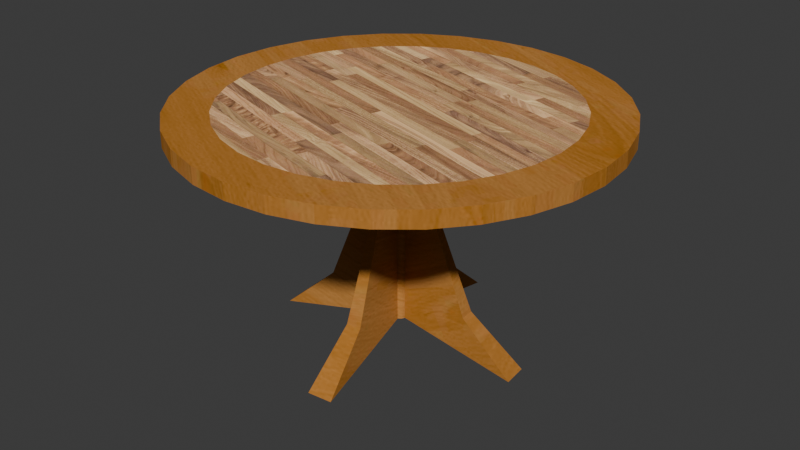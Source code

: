 # Source: MesaMaderaCircular.blend  (saved by Blender 5.1.30; exported with 4.5.12 LTS)
import bpy
from mathutils import Matrix  # noqa: F401  (used for matrix-valued properties, if any)

bpy.ops.wm.read_factory_settings(use_empty=True)
scene = bpy.context.scene
scene.name = 'Scene'

# ---- collections
col_collection = bpy.data.collections.new('Collection'); scene.collection.children.link(col_collection)

# ---- images (referenced by path relative to the original .blend; pixels are not part of the script)
import os
ASSET_DIR = os.environ.get("B2B_ASSET_DIR", "")  # directory of the original .blend (textures are referenced by path, not embedded)
HERE = os.path.dirname(os.path.abspath(__file__))  # packed textures are extracted next to this script under _unpacked/

def load_image(name, relpath, width, height, colorspace="sRGB"):
    """Load a texture the original file referenced (path relative to the .blend, or extracted next to this script)."""
    p = next((c for c in (os.path.join(HERE, relpath), os.path.join(ASSET_DIR, relpath)) if relpath and os.path.exists(c)), "")
    if p:
        img = bpy.data.images.load(p, check_existing=True)
        img.name = name
    else:  # same state as the original file: an image datablock whose file is absent (Cycles renders it pink)
        img = bpy.data.images.new(name, width, height)
        img.source = "FILE"
        img.filepath = "//" + (relpath or name)
    img.colorspace_settings.name = colorspace
    return img
img_85_jpg = load_image('паркет_85.jpg', '_unpacked/_______85.7d5688bc.jpg', 768, 1360, 'sRGB')
img_70_jpg = load_image('новое-дерево_70.jpg', '_unpacked/_____-_______70.98da5d2d.jpg', 768, 1360, 'sRGB')

# ---- materials (node trees are filled in below, after node groups)
mat_material_001 = bpy.data.materials.new('Material.001')
mat_material_001.alpha_threshold = 0.0
mat_material_001.use_backface_culling_lightprobe_volume = False
mat_material_001.roughness = 0.5
mat_brus = bpy.data.materials.new('brus')
mat_brus.alpha_threshold = 0.0
mat_brus.use_backface_culling_lightprobe_volume = False
mat_brus.roughness = 0.5

# ---- material node trees
mat_material_001.use_nodes = True; mat_material_001.node_tree.nodes.clear()
_N = mat_material_001.node_tree.nodes; _L = mat_material_001.node_tree.links
n0 = _N.new('ShaderNodeOutputMaterial'); n0.name = 'Material Output'; n0.location = (509, 300)
n1 = _N.new('ShaderNodeTexImage'); n1.name = 'Image Texture'; n1.location = (-180, 300)
n1.width = 140
n1.image = img_85_jpg
n2 = _N.new('ShaderNodeBsdfDiffuse'); n2.name = 'Diffuse BSDF'; n2.location = (270, 303)
n3 = _N.new('ShaderNodeHueSaturation'); n3.name = 'Hue Saturation Value'; n3.location = (40, 298)
n3.inputs[2].default_value = 2.0
_L.new(n2.outputs[0], n0.inputs[0])
_L.new(n1.outputs[0], n3.inputs[4])
_L.new(n3.outputs[0], n2.inputs[0])
n0.is_active_output = True
mat_brus.use_nodes = True; mat_brus.node_tree.nodes.clear()
_N = mat_brus.node_tree.nodes; _L = mat_brus.node_tree.links
n0 = _N.new('ShaderNodeOutputMaterial'); n0.name = 'Material Output'; n0.location = (632, 300)
n1 = _N.new('ShaderNodeBsdfDiffuse'); n1.name = 'Diffuse BSDF'; n1.location = (342, 300)
n2 = _N.new('ShaderNodeMix'); n2.name = 'Mix'; n2.location = (122, 327)
n2.data_type = 'RGBA'
n2.blend_type = 'MULTIPLY'
n3 = _N.new('ShaderNodeTexImage'); n3.name = 'Image Texture'; n3.location = (-328, 402)
n3.width = 140
n3.image = img_70_jpg
n4 = _N.new('ShaderNodeTexImage'); n4.name = 'Image Texture.001'; n4.location = (-329, 135)
n4.width = 140
n4.image = img_70_jpg
n5 = _N.new('ShaderNodeHueSaturation'); n5.name = 'Hue Saturation Value'; n5.location = (-108, 384)
n5.inputs[1].default_value = 1.2
n5.inputs[2].default_value = 1.2
_L.new(n1.outputs[0], n0.inputs[0])
_L.new(n3.outputs[0], n5.inputs[4])
_L.new(n2.outputs[2], n1.inputs[0])
_L.new(n4.outputs[0], n2.inputs[7])
_L.new(n5.outputs[0], n2.inputs[6])
n0.is_active_output = True

# ---- world
world_world = bpy.data.worlds.new('World'); scene.world = world_world
world_world.use_nodes = True; world_world.node_tree.nodes.clear()
_N = world_world.node_tree.nodes; _L = world_world.node_tree.links
n0 = _N.new('ShaderNodeOutputWorld'); n0.name = 'World Output'; n0.location = (200, 100)
n1 = _N.new('ShaderNodeBackground'); n1.name = 'Background'; n1.location = (-200, 100)
n1.inputs[0].default_value = (0.05088, 0.05088, 0.05088, 1.0)
_L.new(n1.outputs[0], n0.inputs[0])
n0.is_active_output = True
world_world.color = (0.05088, 0.05088, 0.05088)
world_world.sun_shadow_jitter_overblur = 0.0

# ---- meshes
me_circle = bpy.data.meshes.new('Circle')
me_circle.from_pydata([(7.72e-08, 0.7978, 0.0), (-0.1556, 0.7825, 0.0), (-0.3053, 0.7371, 0.0), (-0.4432, 0.6634, 0.0), (-0.5641, 0.5641, 0.0), (-0.6634, 0.4432, 0.0), (-0.7371, 0.3053, 0.0), (-0.7825, 0.1556, 0.0), (-0.7978, 4.447e-08, 0.0), (-0.7825, -0.1556, 0.0), (-0.7371, -0.3053, 0.0), (-0.6634, -0.4432, 0.0), (-0.5641, -0.5641, 0.0), (-0.4432, -0.6634, 0.0), (-0.3053, -0.7371, 0.0), (-0.1556, -0.7825, 0.0), (2.638e-07, -0.7978, 0.0), (0.1556, -0.7825, 0.0), (0.3053, -0.7371, 0.0), (0.4432, -0.6634, 0.0), (0.5641, -0.5641, 0.0), (0.6634, -0.4432, 0.0), (0.7371, -0.3053, 0.0), (0.7825, -0.1556, 0.0), (0.7978, 7.809e-07, 0.0), (0.7825, 0.1556, 0.0), (0.7371, 0.3053, 0.0), (0.6634, 0.4432, 0.0), (0.5641, 0.5641, 0.0), (0.4432, 0.6634, 0.0), (0.3053, 0.7371, 0.0), (0.1556, 0.7825, 0.0), (-0.006885, 0.03461, -0.07742), (3.683e-07, 0.03529, -0.07742), (-0.01351, 0.03261, -0.07742), (-0.01961, 0.02934, -0.07742), (-0.02496, 0.02496, -0.07742), (-0.02934, 0.01961, -0.07742), (-0.03261, 0.01351, -0.07742), (-0.03461, 0.006885, -0.07742), (-0.03529, -7.256e-08, -0.07742), (-0.03461, -0.006885, -0.07742), (-0.03261, -0.01351, -0.07742), (-0.02934, -0.01961, -0.07742), (-0.02496, -0.02496, -0.07742), (-0.01961, -0.02934, -0.07742), (-0.01351, -0.03261, -0.07742), (-0.006885, -0.03461, -0.07742), (2.972e-08, -0.03529, -0.07742), (0.006885, -0.03461, -0.07742), (0.01351, -0.03261, -0.07742), (0.01961, -0.02934, -0.07742), (0.02496, -0.02496, -0.07742), (0.02934, -0.01961, -0.07742), (0.03261, -0.01351, -0.07742), (0.03461, -0.006885, -0.07742), (0.03529, 7.724e-08, -0.07742), (0.03461, 0.006885, -0.07742), (0.03261, 0.01351, -0.07742), (0.02934, 0.01961, -0.07742), (0.02496, 0.02496, -0.07742), (0.01961, 0.02934, -0.07742), (0.01351, 0.03261, -0.07742), (0.006885, 0.03461, -0.07742), (-0.1951, 0.9808, 0.0), (0.0, 1.0, 0.0), (-0.3827, 0.9239, 0.0), (-0.5556, 0.8315, 0.0), (-0.7071, 0.7071, 0.0), (-0.8315, 0.5556, 0.0), (-0.9239, 0.3827, 0.0), (-0.9808, 0.1951, 0.0), (-1.0, 7.55e-08, 0.0), (-0.9808, -0.1951, 0.0), (-0.9239, -0.3827, 0.0), (-0.8315, -0.5556, 0.0), (-0.7071, -0.7071, 0.0), (-0.5556, -0.8315, 0.0), (-0.3827, -0.9239, 0.0), (-0.1951, -0.9808, 0.0), (3.258e-07, -1.0, 0.0), (0.1951, -0.9808, 0.0), (0.3827, -0.9239, 0.0), (0.5556, -0.8315, 0.0), (0.7071, -0.7071, 0.0), (0.8315, -0.5556, 0.0), (0.9239, -0.3827, 0.0), (0.9808, -0.1951, 0.0), (1.0, 9.656e-07, 0.0), (0.9808, 0.1951, 0.0), (0.9239, 0.3827, 0.0), (0.8315, 0.5556, 0.0), (0.7071, 0.7071, 0.0), (0.5556, 0.8315, 0.0), (0.3827, 0.9239, 0.0), (0.1951, 0.9808, 0.0), (-0.1951, 0.9808, -0.07742), (0.0, 1.0, -0.07742), (-0.3827, 0.9239, -0.07742), (-0.5556, 0.8315, -0.07742), (-0.7071, 0.7071, -0.07742), (-0.8315, 0.5556, -0.07742), (-0.9239, 0.3827, -0.07742), (-0.9808, 0.1951, -0.07742), (-1.0, 7.55e-08, -0.07742), (-0.9808, -0.1951, -0.07742), (-0.9239, -0.3827, -0.07742), (-0.8315, -0.5556, -0.07742), (-0.7071, -0.7071, -0.07742), (-0.5556, -0.8315, -0.07742), (-0.3827, -0.9239, -0.07742), (-0.1951, -0.9808, -0.07742), (3.258e-07, -1.0, -0.07742), (0.1951, -0.9808, -0.07742), (0.3827, -0.9239, -0.07742), (0.5556, -0.8315, -0.07742), (0.7071, -0.7071, -0.07742), (0.8315, -0.5556, -0.07742), (0.9239, -0.3827, -0.07742), (0.9808, -0.1951, -0.07742), (1.0, 9.656e-07, -0.07742), (0.9808, 0.1951, -0.07742), (0.9239, 0.3827, -0.07742), (0.8315, 0.5556, -0.07742), (0.7071, 0.7071, -0.07742), (0.5556, 0.8315, -0.07742), (0.3827, 0.9239, -0.07742), (0.1951, 0.9808, -0.07742), (-0.1203, 0.6049, -1.139), (5.428e-06, 0.6168, -1.139), (-0.01351, 0.03261, -1.037), (-0.01961, 0.02934, -1.037), (-0.02496, 0.02496, -1.037), (-0.02934, 0.01961, -1.037), (-0.03261, 0.01351, -1.037), (-0.03461, 0.006885, -1.037), (-0.6168, -1.977e-06, -1.139), (-0.6049, -0.1203, -1.139), (-0.03261, -0.01351, -1.037), (-0.02934, -0.01961, -1.037), (-0.02496, -0.02496, -1.037), (-0.01961, -0.02934, -1.037), (-0.01351, -0.03261, -1.037), (-0.006885, -0.03461, -1.037), (-4.899e-07, -0.6168, -1.139), (0.1203, -0.6049, -1.139), (0.01351, -0.03261, -1.037), (0.01961, -0.02934, -1.037), (0.02496, -0.02496, -1.037), (0.02934, -0.01961, -1.037), (0.03261, -0.01351, -1.037), (0.03461, -0.006885, -1.037), (0.6168, 6.412e-07, -1.139), (0.6049, 0.1203, -1.139), (0.03261, 0.01351, -1.037), (0.02934, 0.01961, -1.037), (0.02496, 0.02496, -1.037), (0.01961, 0.02934, -1.037), (0.01351, 0.03261, -1.037), (0.006885, 0.03461, -1.037), (3.201e-06, 0.3609, -0.9131), (0.006885, 0.03461, -1.015), (0.03461, -0.006885, -1.015), (0.03261, -0.01351, -1.015), (-0.01351, -0.03261, -1.015), (-0.01961, -0.02934, -1.015), (0.0704, -0.3539, -0.9131), (-2.619e-07, -0.3609, -0.9131), (-0.3609, -1.145e-06, -0.9131), (-0.03461, 0.006885, -1.015), (0.01351, -0.03261, -1.015), (0.02934, 0.01961, -1.015), (0.03261, 0.01351, -1.015), (-0.02496, -0.02496, -1.015), (-0.02934, -0.01961, -1.015), (-0.01961, 0.02934, -1.015), (-0.01351, 0.03261, -1.015), (0.02934, -0.01961, -1.015), (0.02496, -0.02496, -1.015), (0.01351, 0.03261, -1.015), (-0.03261, 0.01351, -1.015), (0.3539, 0.0704, -0.9131), (0.3609, 3.872e-07, -0.9131), (-0.006885, -0.03461, -1.015), (-0.0704, 0.3539, -0.9131), (0.01961, 0.02934, -1.015), (0.02496, 0.02496, -1.015), (0.01961, -0.02934, -1.015), (-0.03261, -0.01351, -1.015), (-0.02934, 0.01961, -1.015), (-0.02496, 0.02496, -1.015), (-0.3539, -0.0704, -0.9131)], [], [(1, 0, 31, 30, 29, 28, 27, 26, 25, 24, 23, 22, 21, 20, 19, 18, 17, 16, 15, 14, 13, 12, 11, 10, 9, 8, 7, 6, 5, 4, 3, 2), (161, 160, 129, 159), (91, 92, 124, 123), (94, 95, 127, 126), (67, 68, 100, 99), (85, 86, 118, 117), (76, 77, 109, 108), (70, 71, 103, 102), (95, 65, 97, 127), (71, 72, 104, 103), (89, 90, 122, 121), (80, 81, 113, 112), (64, 66, 98, 96), (74, 75, 107, 106), (93, 94, 126, 125), (84, 85, 117, 116), (75, 76, 108, 107), (78, 79, 111, 110), (69, 70, 102, 101), (88, 89, 121, 120), (79, 80, 112, 111), (82, 83, 115, 114), (73, 74, 106, 105), (65, 64, 96, 97), (92, 93, 125, 124), (83, 84, 116, 115), (77, 78, 110, 109), (68, 69, 101, 100), (86, 87, 119, 118), (87, 88, 120, 119), (72, 73, 105, 104), (90, 91, 123, 122), (81, 82, 114, 113), (66, 67, 99, 98), (0, 1, 64, 65), (1, 2, 66, 64), (2, 3, 67, 66), (3, 4, 68, 67), (4, 5, 69, 68), (5, 6, 70, 69), (6, 7, 71, 70), (7, 8, 72, 71), (8, 9, 73, 72), (9, 10, 74, 73), (10, 11, 75, 74), (11, 12, 76, 75), (12, 13, 77, 76), (13, 14, 78, 77), (14, 15, 79, 78), (15, 16, 80, 79), (16, 17, 81, 80), (17, 18, 82, 81), (18, 19, 83, 82), (19, 20, 84, 83), (20, 21, 85, 84), (21, 22, 86, 85), (22, 23, 87, 86), (23, 24, 88, 87), (24, 25, 89, 88), (25, 26, 90, 89), (26, 27, 91, 90), (27, 28, 92, 91), (28, 29, 93, 92), (29, 30, 94, 93), (30, 31, 95, 94), (31, 0, 65, 95), (32, 33, 97, 96), (34, 32, 96, 98), (35, 34, 98, 99), (36, 35, 99, 100), (37, 36, 100, 101), (38, 37, 101, 102), (39, 38, 102, 103), (40, 39, 103, 104), (41, 40, 104, 105), (42, 41, 105, 106), (43, 42, 106, 107), (44, 43, 107, 108), (45, 44, 108, 109), (46, 45, 109, 110), (47, 46, 110, 111), (48, 47, 111, 112), (49, 48, 112, 113), (50, 49, 113, 114), (51, 50, 114, 115), (52, 51, 115, 116), (53, 52, 116, 117), (54, 53, 117, 118), (55, 54, 118, 119), (56, 55, 119, 120), (57, 56, 120, 121), (58, 57, 121, 122), (59, 58, 122, 123), (60, 59, 123, 124), (61, 60, 124, 125), (62, 61, 125, 126), (63, 62, 126, 127), (33, 63, 127, 97), (128, 130, 131, 132, 133, 134, 135, 136, 137, 138, 139, 140, 141, 142, 143, 144, 145, 146, 147, 148, 149, 150, 151, 152, 153, 154, 155, 156, 157, 158, 159, 129), (163, 162, 151, 150), (165, 164, 142, 141), (167, 166, 145, 144), (169, 168, 136, 135), (166, 170, 146, 145), (172, 171, 155, 154), (174, 173, 140, 139), (176, 175, 131, 130), (178, 177, 149, 148), (179, 161, 159, 158), (177, 163, 150, 149), (180, 169, 135, 134), (182, 181, 153, 152), (183, 167, 144, 143), (160, 184, 128, 129), (181, 172, 154, 153), (186, 185, 157, 156), (184, 176, 130, 128), (187, 178, 148, 147), (188, 174, 139, 138), (190, 189, 133, 132), (185, 179, 158, 157), (189, 180, 134, 133), (162, 182, 152, 151), (164, 183, 143, 142), (168, 191, 137, 136), (170, 187, 147, 146), (191, 188, 138, 137), (171, 186, 156, 155), (173, 165, 141, 140), (175, 190, 132, 131), (35, 36, 190, 175), (44, 45, 165, 173), (59, 60, 186, 171), (41, 42, 188, 191), (50, 51, 187, 170), (40, 41, 191, 168), (46, 47, 183, 164), (55, 56, 182, 162), (37, 38, 180, 189), (61, 62, 179, 185), (36, 37, 189, 190), (42, 43, 174, 188), (51, 52, 178, 187), (32, 34, 176, 184), (60, 61, 185, 186), (57, 58, 172, 181), (33, 32, 184, 160), (47, 48, 167, 183), (56, 57, 181, 182), (38, 39, 169, 180), (53, 54, 163, 177), (62, 63, 161, 179), (52, 53, 177, 178), (34, 35, 175, 176), (43, 44, 173, 174), (58, 59, 171, 172), (49, 50, 170, 166), (39, 40, 168, 169), (48, 49, 166, 167), (45, 46, 164, 165), (54, 55, 162, 163), (63, 33, 160, 161)])
me_circle.polygons.foreach_set('material_index', [0, 1, 1, 1, 1, 1, 1, 1, 1, 1, 1, 1, 1, 1, 1, 1, 1, 1, 1, 1, 1, 1, 1, 1, 1, 1, 1, 1, 1, 1, 1, 1, 1, 1, 1, 1, 1, 1, 1, 1, 1, 1, 1, 1, 1, 1, 1, 1, 1, 1, 1, 1, 1, 1, 1, 1, 1, 1, 1, 1, 1, 1, 1, 1, 1, 1, 1, 1, 1, 1, 1, 1, 1, 1, 1, 1, 1, 1, 1, 1, 1, 1, 1, 1, 1, 1, 1, 1, 1, 1, 1, 1, 1, 1, 1, 1, 1, 1, 1, 1, 1, 1, 1, 1, 1, 1, 1, 1, 1, 1, 1, 1, 1, 1, 1, 1, 1, 1, 1, 1, 1, 1, 1, 1, 1, 1, 1, 1, 1, 1, 1, 1, 1, 1, 1, 1, 1, 1, 1, 1, 1, 1, 1, 1, 1, 1, 1, 1, 1, 1, 1, 1, 1, 1, 1, 1, 1, 1, 1, 1, 1, 1])
_uv = me_circle.uv_layers.new(name='UVMap')
_uv.uv.foreach_set('vector', [0.943, 0.1487, 0.9807, 0.2, 0.9999, 0.2546, 0.9999, 0.3102, 0.9807, 0.3647, 0.943, 0.4161, 0.8883, 0.4623, 0.8187, 0.5017, 0.7368, 0.5326, 0.6458, 0.5538, 0.5492, 0.5647, 0.4508, 0.5647, 0.3542, 0.5538, 0.2632, 0.5326, 0.1813, 0.5017, 0.1117, 0.4623, 0.05697, 0.4161, 0.01929, 0.3647, 7.514e-05, 0.3102, 7.514e-05, 0.2546, 0.01929, 0.2, 0.05697, 0.1487, 0.1117, 0.1024, 0.1813, 0.0631, 0.2632, 0.03221, 0.3542, 0.01092, 0.4508, 7.514e-05, 0.5492, 7.53e-05, 0.6458, 0.01092, 0.7368, 0.03221, 0.8187, 0.0631, 0.8883, 0.1024, 0.5138, 0.2551, 0.5916, 0.2598, 0.6189, 0.3027, 0.5113, 0.2579, 0.9999, 0.1581, 0.9999, 0.1837, 0.98, 0.1837, 0.9801, 0.1581, 0.9999, 0.2387, 0.9999, 0.266, 0.98, 0.266, 0.98, 0.2387, 0.9599, 0.3581, 0.9599, 0.3836, 0.94, 0.3836, 0.94, 0.3581, 0.9599, 0.2109, 0.9599, 0.2387, 0.94, 0.2387, 0.94, 0.2109, 0.9799, 0.1837, 0.9799, 0.2109, 0.96, 0.2109, 0.96, 0.1837, 0.9599, 0.4386, 0.9599, 0.466, 0.94, 0.466, 0.94, 0.4386, 0.9999, 0.266, 0.9999, 0.2919, 0.98, 0.2919, 0.98, 0.266, 0.9599, 0.466, 0.9599, 0.4918, 0.94, 0.4918, 0.94, 0.466, 0.9599, 0.3152, 0.96, 0.3352, 0.9401, 0.3352, 0.94, 0.3152, 0.9799, 0.2919, 0.9799, 0.3152, 0.96, 0.3152, 0.96, 0.2919, 0.9999, 0.3152, 1.0, 0.3352, 0.9801, 0.3352, 0.9801, 0.3152, 0.98, 0.1353, 0.9799, 0.1581, 0.96, 0.1581, 0.9601, 0.1353, 0.9999, 0.2109, 0.9999, 0.2387, 0.98, 0.2387, 0.98, 0.2109, 0.9599, 0.1837, 0.9599, 0.2109, 0.94, 0.2109, 0.94, 0.1837, 0.9799, 0.1581, 0.9799, 0.1837, 0.96, 0.1837, 0.96, 0.1581, 0.9799, 0.2387, 0.9799, 0.266, 0.96, 0.266, 0.96, 0.2387, 0.9599, 0.4108, 0.9599, 0.4386, 0.94, 0.4386, 0.94, 0.4108, 0.9599, 0.2919, 0.9599, 0.3152, 0.94, 0.3152, 0.94, 0.2919, 0.9799, 0.266, 0.9799, 0.2919, 0.96, 0.2919, 0.96, 0.266, 0.96, 0.1353, 0.9599, 0.1581, 0.94, 0.1581, 0.9401, 0.1353, 0.9599, 0.5152, 0.96, 0.5352, 0.9401, 0.5351, 0.94, 0.5152, 0.9999, 0.2919, 0.9999, 0.3152, 0.9801, 0.3152, 0.98, 0.2919, 0.9999, 0.1837, 0.9999, 0.2109, 0.98, 0.2109, 0.98, 0.1837, 0.9599, 0.1581, 0.9599, 0.1837, 0.94, 0.1837, 0.94, 0.1581, 0.9799, 0.2109, 0.9799, 0.2387, 0.96, 0.2387, 0.96, 0.2109, 0.9599, 0.3836, 0.9599, 0.4108, 0.94, 0.4108, 0.94, 0.3836, 0.9599, 0.2387, 0.9599, 0.266, 0.94, 0.266, 0.94, 0.2387, 0.9599, 0.266, 0.9599, 0.2919, 0.94, 0.2919, 0.94, 0.266, 0.9599, 0.4918, 0.9599, 0.5152, 0.94, 0.5152, 0.94, 0.4918, 1.0, 0.1353, 0.9999, 0.1581, 0.9801, 0.1581, 0.9801, 0.1353, 0.9799, 0.3152, 0.98, 0.3352, 0.9601, 0.3352, 0.96, 0.3152, 0.96, 0.3352, 0.9599, 0.3581, 0.94, 0.3581, 0.9401, 0.3352, 0.3523, 0.5233, 0.3857, 0.511, 0.4186, 0.5332, 0.3768, 0.5486, 0.3857, 0.511, 0.4141, 0.4953, 0.4543, 0.5135, 0.4186, 0.5332, 0.4141, 0.4953, 0.4364, 0.4769, 0.4822, 0.4904, 0.4543, 0.5135, 0.4364, 0.4769, 0.4518, 0.4564, 0.5015, 0.4647, 0.4822, 0.4904, 0.4518, 0.4564, 0.4596, 0.4346, 0.5113, 0.4374, 0.5015, 0.4647, 0.4596, 0.4346, 0.4596, 0.4124, 0.5113, 0.4096, 0.5113, 0.4374, 0.4596, 0.4124, 0.4518, 0.3907, 0.5015, 0.3823, 0.5113, 0.4096, 0.4518, 0.3907, 0.4364, 0.3702, 0.4822, 0.3567, 0.5015, 0.3823, 0.4364, 0.3702, 0.4141, 0.3517, 0.4543, 0.3335, 0.4822, 0.3567, 0.4141, 0.3517, 0.3857, 0.336, 0.4186, 0.3139, 0.4543, 0.3335, 0.3857, 0.336, 0.3523, 0.3237, 0.3768, 0.2984, 0.4186, 0.3139, 0.3523, 0.3237, 0.3152, 0.3152, 0.3302, 0.2878, 0.3768, 0.2984, 0.3152, 0.3152, 0.2758, 0.3109, 0.2808, 0.2824, 0.3302, 0.2878, 0.2758, 0.3109, 0.2356, 0.3109, 0.2305, 0.2824, 0.2808, 0.2824, 0.2356, 0.3109, 0.1962, 0.3152, 0.1811, 0.2878, 0.2305, 0.2824, 0.1962, 0.3152, 0.159, 0.3237, 0.1346, 0.2984, 0.1811, 0.2878, 0.159, 0.3237, 0.1256, 0.336, 0.09269, 0.3139, 0.1346, 0.2984, 0.1256, 0.336, 0.09723, 0.3517, 0.05708, 0.3335, 0.09269, 0.3139, 0.09723, 0.3517, 0.07491, 0.3702, 0.0291, 0.3567, 0.05708, 0.3335, 0.07491, 0.3702, 0.05953, 0.3907, 0.009825, 0.3823, 0.0291, 0.3567, 0.05953, 0.3907, 0.05169, 0.4124, 0.0, 0.4096, 0.009825, 0.3823, 0.05169, 0.4124, 0.05169, 0.4346, 3.063e-08, 0.4374, 0.0, 0.4096, 0.05169, 0.4346, 0.05953, 0.4564, 0.009825, 0.4647, 3.063e-08, 0.4374, 0.05953, 0.4564, 0.07491, 0.4769, 0.0291, 0.4904, 0.009825, 0.4647, 0.07491, 0.4769, 0.09723, 0.4953, 0.05708, 0.5135, 0.0291, 0.4904, 0.09723, 0.4953, 0.1256, 0.511, 0.09269, 0.5332, 0.05708, 0.5135, 0.1256, 0.511, 0.159, 0.5233, 0.1346, 0.5486, 0.09269, 0.5332, 0.159, 0.5233, 0.1962, 0.5318, 0.1811, 0.5593, 0.1346, 0.5486, 0.1962, 0.5318, 0.2356, 0.5362, 0.2305, 0.5647, 0.1811, 0.5593, 0.2356, 0.5362, 0.2758, 0.5362, 0.2808, 0.5647, 0.2305, 0.5647, 0.2758, 0.5362, 0.3152, 0.5318, 0.3302, 0.5593, 0.2808, 0.5647, 0.3152, 0.5318, 0.3523, 0.5233, 0.3768, 0.5486, 0.3302, 0.5593, 0.2643, 0.1397, 0.2637, 0.1388, 0.4822, 0.0743, 0.5015, 0.1, 0.2647, 0.1407, 0.2643, 0.1397, 0.5015, 0.1, 0.5113, 0.1273, 0.2647, 0.1417, 0.2647, 0.1407, 0.5113, 0.1273, 0.5113, 0.1551, 0.2643, 0.1426, 0.2647, 0.1417, 0.5113, 0.1551, 0.5015, 0.1824, 0.2637, 0.1435, 0.2643, 0.1426, 0.5015, 0.1824, 0.4822, 0.208, 0.2627, 0.1444, 0.2637, 0.1435, 0.4822, 0.208, 0.4543, 0.2312, 0.2614, 0.145, 0.2627, 0.1444, 0.4543, 0.2312, 0.4186, 0.2508, 0.2599, 0.1456, 0.2614, 0.145, 0.4186, 0.2508, 0.3768, 0.2663, 0.2583, 0.146, 0.2599, 0.1456, 0.3768, 0.2663, 0.3302, 0.2769, 0.2566, 0.1462, 0.2583, 0.146, 0.3302, 0.2769, 0.2808, 0.2824, 0.2548, 0.1462, 0.2566, 0.1462, 0.2808, 0.2824, 0.2305, 0.2824, 0.253, 0.146, 0.2548, 0.1462, 0.2305, 0.2824, 0.1811, 0.2769, 0.2514, 0.1456, 0.253, 0.146, 0.1811, 0.2769, 0.1346, 0.2663, 0.2499, 0.145, 0.2514, 0.1456, 0.1346, 0.2663, 0.09269, 0.2508, 0.2487, 0.1444, 0.2499, 0.145, 0.09269, 0.2508, 0.05708, 0.2312, 0.2477, 0.1435, 0.2487, 0.1444, 0.05708, 0.2312, 0.0291, 0.208, 0.247, 0.1426, 0.2477, 0.1435, 0.0291, 0.208, 0.009825, 0.1824, 0.2466, 0.1417, 0.247, 0.1426, 0.009825, 0.1824, 0.0, 0.1551, 0.2466, 0.1407, 0.2466, 0.1417, 0.0, 0.1551, 6.125e-08, 0.1273, 0.247, 0.1397, 0.2466, 0.1407, 6.125e-08, 0.1273, 0.009825, 0.1, 0.2477, 0.1388, 0.247, 0.1397, 0.009825, 0.1, 0.0291, 0.0743, 0.2487, 0.138, 0.2477, 0.1388, 0.0291, 0.0743, 0.05708, 0.05118, 0.2499, 0.1373, 0.2487, 0.138, 0.05708, 0.05118, 0.09269, 0.03152, 0.2514, 0.1368, 0.2499, 0.1373, 0.09269, 0.03152, 0.1346, 0.01607, 0.253, 0.1364, 0.2514, 0.1368, 0.1346, 0.01607, 0.1811, 0.005425, 0.2548, 0.1362, 0.253, 0.1364, 0.1811, 0.005425, 0.2305, 0.0, 0.2566, 0.1362, 0.2548, 0.1362, 0.2305, 0.0, 0.2808, 4.228e-08, 0.2583, 0.1364, 0.2566, 0.1362, 0.2808, 4.228e-08, 0.3302, 0.005425, 0.2599, 0.1368, 0.2583, 0.1364, 0.3302, 0.005425, 0.3768, 0.01607, 0.2614, 0.1373, 0.2599, 0.1368, 0.3768, 0.01607, 0.4186, 0.03152, 0.2627, 0.138, 0.2614, 0.1373, 0.4186, 0.03152, 0.4543, 0.05118, 0.2637, 0.1388, 0.2627, 0.138, 0.4543, 0.05118, 0.4822, 0.0743, 0.5333, 0.0, 0.6295, 0.06322, 0.6312, 0.06284, 0.6329, 0.06265, 0.6347, 0.06265, 0.6364, 0.06284, 0.6381, 0.06322, 0.7343, 6.764e-08, 0.7563, 0.01213, 0.6418, 0.06528, 0.6425, 0.06618, 0.6428, 0.06714, 0.6428, 0.06813, 0.6425, 0.06909, 0.6418, 0.07, 0.7563, 0.1231, 0.7343, 0.1353, 0.6381, 0.07205, 0.6364, 0.07243, 0.6347, 0.07262, 0.6329, 0.07262, 0.6312, 0.07243, 0.6295, 0.07205, 0.5333, 0.1353, 0.5113, 0.1231, 0.6258, 0.07, 0.6251, 0.06909, 0.6248, 0.06813, 0.6248, 0.06714, 0.6251, 0.06618, 0.6258, 0.06528, 0.5113, 0.01213, 0.6244, 0.3461, 0.6228, 0.3465, 0.6205, 0.3436, 0.6221, 0.3432, 0.5168, 0.3457, 0.5152, 0.3461, 0.5129, 0.3432, 0.5146, 0.3429, 0.8221, 0.03613, 0.8403, 0.03613, 0.8467, 0.07226, 0.8157, 0.07226, 0.7289, 0.2551, 0.8067, 0.2598, 0.834, 0.3027, 0.7265, 0.2579, 0.702, 0.3434, 0.6304, 0.3447, 0.6282, 0.3418, 0.7265, 0.3027, 0.8439, 0.1772, 0.8426, 0.1775, 0.8404, 0.1747, 0.8417, 0.1743, 0.5199, 0.345, 0.5184, 0.3454, 0.5162, 0.3425, 0.5177, 0.3421, 0.8439, 0.3447, 0.8426, 0.345, 0.8404, 0.3421, 0.8417, 0.3418, 0.6276, 0.3454, 0.626, 0.3457, 0.6238, 0.3429, 0.6254, 0.3425, 0.8379, 0.1787, 0.8363, 0.179, 0.834, 0.1762, 0.8356, 0.1758, 0.626, 0.3457, 0.6244, 0.3461, 0.6221, 0.3432, 0.6238, 0.3429, 0.8379, 0.3461, 0.8363, 0.3465, 0.834, 0.3436, 0.8356, 0.3432, 0.8403, 0.1084, 0.8221, 0.1084, 0.8157, 0.07226, 0.8467, 0.07226, 0.6214, 0.2551, 0.6992, 0.2598, 0.7265, 0.3027, 0.6189, 0.2579, 0.8221, 4.228e-09, 0.8403, 0.0, 0.8467, 0.03613, 0.8157, 0.03613, 0.9156, 0.176, 0.8439, 0.1772, 0.8417, 0.1743, 0.94, 0.1353, 0.8411, 0.1779, 0.8395, 0.1783, 0.8373, 0.1754, 0.8389, 0.175, 0.9156, 0.3434, 0.8439, 0.3447, 0.8417, 0.3418, 0.94, 0.3027, 0.6291, 0.345, 0.6276, 0.3454, 0.6254, 0.3425, 0.6269, 0.3421, 0.5212, 0.3447, 0.5199, 0.345, 0.5177, 0.3421, 0.519, 0.3418, 0.8411, 0.3454, 0.8395, 0.3457, 0.8373, 0.3429, 0.8389, 0.3425, 0.8395, 0.1783, 0.8379, 0.1787, 0.8356, 0.1758, 0.8373, 0.1754, 0.8395, 0.3457, 0.8379, 0.3461, 0.8356, 0.3432, 0.8373, 0.3429, 0.7289, 0.4226, 0.8067, 0.4273, 0.834, 0.4702, 0.7265, 0.4254, 0.5152, 0.3461, 0.5136, 0.3465, 0.5113, 0.3436, 0.5129, 0.3432, 0.8714, 0.1084, 0.8532, 0.1084, 0.8467, 0.07226, 0.8778, 0.07226, 0.6304, 0.3447, 0.6291, 0.345, 0.6269, 0.3421, 0.6282, 0.3418, 0.5929, 0.3434, 0.5212, 0.3447, 0.519, 0.3418, 0.6173, 0.3027, 0.8426, 0.1775, 0.8411, 0.1779, 0.8389, 0.175, 0.8404, 0.1747, 0.5184, 0.3454, 0.5168, 0.3457, 0.5146, 0.3429, 0.5162, 0.3425, 0.8426, 0.345, 0.8411, 0.3454, 0.8389, 0.3425, 0.8404, 0.3421, 0.9375, 0.4673, 0.936, 0.4676, 0.8411, 0.3454, 0.8426, 0.345, 0.6133, 0.4676, 0.6117, 0.468, 0.5168, 0.3457, 0.5184, 0.3454, 0.9375, 0.2998, 0.936, 0.3001, 0.8411, 0.1779, 0.8426, 0.1775, 0.6173, 0.4667, 0.6161, 0.4669, 0.5212, 0.3447, 0.5929, 0.3434, 0.7253, 0.4669, 0.724, 0.4673, 0.6291, 0.345, 0.6304, 0.3447, 0.7994, 0.0, 0.8008, 0.0001933, 0.8008, 0.1222, 0.786, 0.1203, 0.6101, 0.4684, 0.6085, 0.4688, 0.5136, 0.3465, 0.5152, 0.3461, 0.834, 0.3029, 0.8334, 0.3027, 0.8067, 0.4273, 0.7289, 0.4226, 0.9344, 0.468, 0.9328, 0.4684, 0.8379, 0.3461, 0.8395, 0.3457, 0.9344, 0.3005, 0.9328, 0.3009, 0.8379, 0.1787, 0.8395, 0.1783, 0.936, 0.4676, 0.9344, 0.468, 0.8395, 0.3457, 0.8411, 0.3454, 0.6161, 0.4669, 0.6148, 0.4673, 0.5199, 0.345, 0.5212, 0.3447, 0.724, 0.4673, 0.7225, 0.4676, 0.6276, 0.3454, 0.6291, 0.345, 0.94, 0.4667, 0.9388, 0.4669, 0.8439, 0.3447, 0.9156, 0.3434, 0.936, 0.3001, 0.9344, 0.3005, 0.8395, 0.1783, 0.8411, 0.1779, 0.94, 0.2992, 0.9388, 0.2995, 0.8439, 0.1772, 0.9156, 0.176, 0.7697, 0.0, 0.7711, 0.0001933, 0.7711, 0.1222, 0.7563, 0.1203, 0.7265, 0.1354, 0.7259, 0.1353, 0.6992, 0.2598, 0.6214, 0.2551, 0.8142, 0.0, 0.8157, 0.0001933, 0.8157, 0.1222, 0.8008, 0.1203, 0.9328, 0.4684, 0.9311, 0.4688, 0.8363, 0.3465, 0.8379, 0.3461, 0.7209, 0.468, 0.7192, 0.4684, 0.6244, 0.3461, 0.626, 0.3457, 0.9328, 0.3009, 0.9311, 0.3013, 0.8363, 0.179, 0.8379, 0.1787, 0.7225, 0.4676, 0.7209, 0.468, 0.626, 0.3457, 0.6276, 0.3454, 0.9388, 0.4669, 0.9375, 0.4673, 0.8426, 0.345, 0.8439, 0.3447, 0.6148, 0.4673, 0.6133, 0.4676, 0.5184, 0.3454, 0.5199, 0.345, 0.9388, 0.2995, 0.9375, 0.2998, 0.8426, 0.1775, 0.8439, 0.1772, 0.7265, 0.4667, 0.7253, 0.4669, 0.6304, 0.3447, 0.702, 0.3434, 0.834, 0.1354, 0.8334, 0.1353, 0.8067, 0.2598, 0.7289, 0.2551, 0.7845, 0.0, 0.786, 0.0001933, 0.786, 0.1222, 0.7711, 0.1203, 0.6117, 0.468, 0.6101, 0.4684, 0.5152, 0.3461, 0.5168, 0.3457, 0.7192, 0.4684, 0.7176, 0.4688, 0.6228, 0.3465, 0.6244, 0.3461, 0.6189, 0.1354, 0.6183, 0.1353, 0.5916, 0.2598, 0.5138, 0.2551])
me_circle.materials.append(mat_material_001)
me_circle.materials.append(mat_brus)
me_circle.use_remesh_preserve_volume = False
me_circle.use_remesh_preserve_attributes = False
me_circle.use_mirror_vertex_groups = False
me_circle.update()

# ---- objects
ob_circle = bpy.data.objects.new('Circle', me_circle)

# ---- transforms, parenting, visibility, modifiers, constraints
ob_circle.location = (6.284, -10.71, 1.731)
ob_circle.scale = (1.511, 1.511, 1.511)
ob_circle.lineart.crease_threshold = 0.0

# ---- collection membership
col_collection.objects.link(ob_circle)

# ---- scene / render settings (as saved in the file)
scene.frame_start = 1; scene.frame_end = 250; scene.frame_set(1)
scene.render.engine = 'BLENDER_EEVEE_NEXT'
scene.render.bake_bias = 0.0
scene.render.bake_samples = 0
scene.cycles.sampling_pattern = 'TABULATED_SOBOL'
scene.eevee.use_volume_custom_range = False
bpy.context.view_layer.update()

# ---- added for rendering (the .blend has no active camera and no usable light): camera, sun
cam_auto = bpy.data.cameras.new('AutoCamera')
cam_auto.lens = 50.0
cam_auto.sensor_width = 36.0
cam_auto.clip_end = 1000.0
ob_auto_camera = bpy.data.objects.new('AutoCamera', cam_auto)
scene.collection.objects.link(ob_auto_camera)
ob_auto_camera.location = (10.5466, -15.8246, 4.28074)
ob_auto_camera.rotation_euler = (1.09748, -7.21219e-08, 0.694738)
scene.camera = ob_auto_camera
light_auto_sun = bpy.data.lights.new('AutoSun', 'SUN')
light_auto_sun.energy = 3.0
light_auto_sun.angle = 0.0523599
ob_auto_sun = bpy.data.objects.new('AutoSun', light_auto_sun)
scene.collection.objects.link(ob_auto_sun)
ob_auto_sun.rotation_euler = (0.872665, 0.174533, 0.523599)
bpy.context.view_layer.update()

